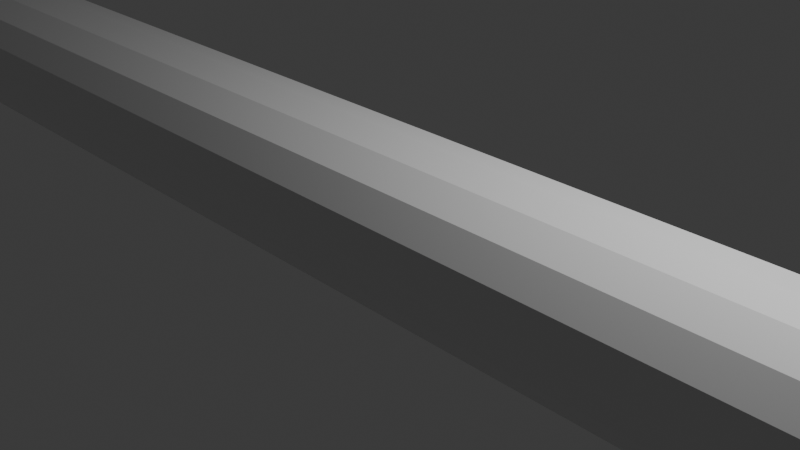 # Source: animation3.blend  (saved by Blender 4.2.66; exported with 4.5.12 LTS)
import bpy
from mathutils import Matrix  # noqa: F401  (used for matrix-valued properties, if any)

bpy.ops.wm.read_factory_settings(use_empty=True)
scene = bpy.context.scene
scene.name = 'Scene'

# ---- collections
col_collection = bpy.data.collections.new('Collection'); scene.collection.children.link(col_collection)

# ---- materials (node trees are filled in below, after node groups)
mat_material = bpy.data.materials.new('Material')
mat_material.alpha_threshold = 0.0
mat_material.use_transparent_shadow = False
mat_material.roughness = 0.5
mat_material.line_color = (0.0, 0.0, 0.0, 1.0)

# ---- material node trees
mat_material.use_nodes = True; mat_material.node_tree.nodes.clear()
_N = mat_material.node_tree.nodes; _L = mat_material.node_tree.links
n0 = _N.new('ShaderNodeOutputMaterial'); n0.name = 'Material Output'; n0.location = (300, 300)
n1 = _N.new('ShaderNodeBsdfPrincipled'); n1.name = 'Principled BSDF'; n1.location = (10, 300)
n1.inputs[3].default_value = 1.45
_L.new(n1.outputs[0], n0.inputs[0])
n0.is_active_output = True

# ---- world
world_world = bpy.data.worlds.new('World'); scene.world = world_world
world_world.use_nodes = True; world_world.node_tree.nodes.clear()
_N = world_world.node_tree.nodes; _L = world_world.node_tree.links
n0 = _N.new('ShaderNodeOutputWorld'); n0.name = 'World Output'; n0.location = (300, 300)
n1 = _N.new('ShaderNodeBackground'); n1.name = 'Background'; n1.location = (10, 300)
n1.inputs[0].default_value = (0.05088, 0.05088, 0.05088, 1.0)
_L.new(n1.outputs[0], n0.inputs[0])
n0.is_active_output = True
world_world.color = (0.05088, 0.05088, 0.05088)
world_world.sun_shadow_jitter_overblur = 0.0

# ---- cameras
cam_camera = bpy.data.cameras.new('Camera')
cam_camera.clip_end = 100.0
cam_camera.ortho_scale = 7.314

# ---- lights
light_light = bpy.data.lights.new('Light', 'POINT')
light_light.energy = 1000.0
light_light.shadow_soft_size = 0.1

# ---- meshes
me_cube = bpy.data.meshes.new('Cube')
me_cube.from_pydata([(20.0, 1.0, 1.0), (20.0, 1.0, -1.0), (20.0, -1.0, 1.0), (20.0, -1.0, -1.0), (-20.0, 1.0, 1.0), (-20.0, 1.0, -1.0), (-20.0, -1.0, 1.0), (-20.0, -1.0, -1.0), (16.36, 1.0, -1.0), (12.73, 1.0, -1.0), (9.091, 1.0, -1.0), (5.455, 1.0, -1.0), (1.818, 1.0, -1.0), (-1.818, 1.0, -1.0), (-5.455, 1.0, -1.0), (-9.091, 1.0, -1.0), (-12.73, 1.0, -1.0), (-16.36, 1.0, -1.0), (16.36, -1.0, 1.0), (12.73, -1.0, 1.0), (9.091, -1.0, 1.0), (5.455, -1.0, 1.0), (1.818, -1.0, 1.0), (-1.818, -1.0, 1.0), (-5.455, -1.0, 1.0), (-9.091, -1.0, 1.0), (-12.73, -1.0, 1.0), (-16.36, -1.0, 1.0), (-16.36, -1.0, -1.0), (-12.73, -1.0, -1.0), (-9.091, -1.0, -1.0), (-5.455, -1.0, -1.0), (-1.818, -1.0, -1.0), (1.818, -1.0, -1.0), (5.455, -1.0, -1.0), (9.091, -1.0, -1.0), (12.73, -1.0, -1.0), (16.36, -1.0, -1.0), (-16.36, 1.0, 1.0), (-12.73, 1.0, 1.0), (-9.091, 1.0, 1.0), (-5.455, 1.0, 1.0), (-1.818, 1.0, 1.0), (1.818, 1.0, 1.0), (5.455, 1.0, 1.0), (9.091, 1.0, 1.0), (12.73, 1.0, 1.0), (16.36, 1.0, 1.0)], [], [(38, 4, 6, 27), (28, 27, 6, 7), (7, 6, 4, 5), (8, 1, 3, 37), (1, 0, 2, 3), (8, 47, 0, 1), (5, 4, 38, 17), (17, 38, 39, 16), (16, 39, 40, 15), (15, 40, 41, 14), (14, 41, 42, 13), (13, 42, 43, 12), (12, 43, 44, 11), (11, 44, 45, 10), (10, 45, 46, 9), (9, 46, 47, 8), (5, 17, 28, 7), (17, 16, 29, 28), (16, 15, 30, 29), (15, 14, 31, 30), (14, 13, 32, 31), (13, 12, 33, 32), (12, 11, 34, 33), (11, 10, 35, 34), (10, 9, 36, 35), (9, 8, 37, 36), (3, 2, 18, 37), (37, 18, 19, 36), (36, 19, 20, 35), (35, 20, 21, 34), (34, 21, 22, 33), (33, 22, 23, 32), (32, 23, 24, 31), (31, 24, 25, 30), (30, 25, 26, 29), (29, 26, 27, 28), (0, 47, 18, 2), (47, 46, 19, 18), (46, 45, 20, 19), (45, 44, 21, 20), (44, 43, 22, 21), (43, 42, 23, 22), (42, 41, 24, 23), (41, 40, 25, 24), (40, 39, 26, 25), (39, 38, 27, 26)])
_uv = me_cube.uv_layers.new(name='UVMap')
_uv.uv.foreach_set('vector', [0.8523, 0.5, 0.875, 0.5, 0.875, 0.75, 0.8523, 0.75, 0.375, 0.9773, 0.625, 0.9773, 0.625, 1.0, 0.375, 1.0, 0.375, 0.0, 0.625, 0.0, 0.625, 0.25, 0.375, 0.25, 0.3523, 0.5, 0.375, 0.5, 0.375, 0.75, 0.3523, 0.75, 0.375, 0.5, 0.625, 0.5, 0.625, 0.75, 0.375, 0.75, 0.375, 0.4773, 0.625, 0.4773, 0.625, 0.5, 0.375, 0.5, 0.375, 0.25, 0.625, 0.25, 0.625, 0.2727, 0.375, 0.2727, 0.375, 0.2727, 0.625, 0.2727, 0.625, 0.2955, 0.375, 0.2955, 0.375, 0.2955, 0.625, 0.2955, 0.625, 0.3182, 0.375, 0.3182, 0.375, 0.3182, 0.625, 0.3182, 0.625, 0.3409, 0.375, 0.3409, 0.375, 0.3409, 0.625, 0.3409, 0.625, 0.3636, 0.375, 0.3636, 0.375, 0.3636, 0.625, 0.3636, 0.625, 0.3864, 0.375, 0.3864, 0.375, 0.3864, 0.625, 0.3864, 0.625, 0.4091, 0.375, 0.4091, 0.375, 0.4091, 0.625, 0.4091, 0.625, 0.4318, 0.375, 0.4318, 0.375, 0.4318, 0.625, 0.4318, 0.625, 0.4545, 0.375, 0.4545, 0.375, 0.4545, 0.625, 0.4545, 0.625, 0.4773, 0.375, 0.4773, 0.125, 0.5, 0.1477, 0.5, 0.1477, 0.75, 0.125, 0.75, 0.1477, 0.5, 0.1705, 0.5, 0.1705, 0.75, 0.1477, 0.75, 0.1705, 0.5, 0.1932, 0.5, 0.1932, 0.75, 0.1705, 0.75, 0.1932, 0.5, 0.2159, 0.5, 0.2159, 0.75, 0.1932, 0.75, 0.2159, 0.5, 0.2386, 0.5, 0.2386, 0.75, 0.2159, 0.75, 0.2386, 0.5, 0.2614, 0.5, 0.2614, 0.75, 0.2386, 0.75, 0.2614, 0.5, 0.2841, 0.5, 0.2841, 0.75, 0.2614, 0.75, 0.2841, 0.5, 0.3068, 0.5, 0.3068, 0.75, 0.2841, 0.75, 0.3068, 0.5, 0.3295, 0.5, 0.3295, 0.75, 0.3068, 0.75, 0.3295, 0.5, 0.3523, 0.5, 0.3523, 0.75, 0.3295, 0.75, 0.375, 0.75, 0.625, 0.75, 0.625, 0.7727, 0.375, 0.7727, 0.375, 0.7727, 0.625, 0.7727, 0.625, 0.7955, 0.375, 0.7955, 0.375, 0.7955, 0.625, 0.7955, 0.625, 0.8182, 0.375, 0.8182, 0.375, 0.8182, 0.625, 0.8182, 0.625, 0.8409, 0.375, 0.8409, 0.375, 0.8409, 0.625, 0.8409, 0.625, 0.8636, 0.375, 0.8636, 0.375, 0.8636, 0.625, 0.8636, 0.625, 0.8864, 0.375, 0.8864, 0.375, 0.8864, 0.625, 0.8864, 0.625, 0.9091, 0.375, 0.9091, 0.375, 0.9091, 0.625, 0.9091, 0.625, 0.9318, 0.375, 0.9318, 0.375, 0.9318, 0.625, 0.9318, 0.625, 0.9545, 0.375, 0.9545, 0.375, 0.9545, 0.625, 0.9545, 0.625, 0.9773, 0.375, 0.9773, 0.625, 0.5, 0.6477, 0.5, 0.6477, 0.75, 0.625, 0.75, 0.6477, 0.5, 0.6705, 0.5, 0.6705, 0.75, 0.6477, 0.75, 0.6705, 0.5, 0.6932, 0.5, 0.6932, 0.75, 0.6705, 0.75, 0.6932, 0.5, 0.7159, 0.5, 0.7159, 0.75, 0.6932, 0.75, 0.7159, 0.5, 0.7386, 0.5, 0.7386, 0.75, 0.7159, 0.75, 0.7386, 0.5, 0.7614, 0.5, 0.7614, 0.75, 0.7386, 0.75, 0.7614, 0.5, 0.7841, 0.5, 0.7841, 0.75, 0.7614, 0.75, 0.7841, 0.5, 0.8068, 0.5, 0.8068, 0.75, 0.7841, 0.75, 0.8068, 0.5, 0.8295, 0.5, 0.8295, 0.75, 0.8068, 0.75, 0.8295, 0.5, 0.8523, 0.5, 0.8523, 0.75, 0.8295, 0.75])
me_cube.materials.append(mat_material)
me_cube.use_mirror_vertex_groups = False
me_cube.update()
arm_armature = bpy.data.armatures.new('Armature')  # bones are not reproduced

# ---- objects
ob_cube = bpy.data.objects.new('Cube', me_cube)
ob_light = bpy.data.objects.new('Light', light_light)
ob_camera = bpy.data.objects.new('Camera', cam_camera)
ob_armature = bpy.data.objects.new('Armature', arm_armature)

# ---- transforms, parenting, visibility, modifiers, constraints
ob_cube.parent = ob_armature
ob_cube.location = (0.0, 0.0, 0.0)
ob_cube.lock_rotations_4d = False
ob_cube.empty_display_type = 'ARROWS'
ob_cube.lineart.crease_threshold = 0.0
_vg = ob_cube.vertex_groups.new(name='Bone')
for _i, _w in zip([4, 5, 6, 7], [0.9595, 0.9682, 0.9692, 0.9583]): _vg.add([_i], _w, 'REPLACE')
_vg = ob_cube.vertex_groups.new(name='Bone.001')
_vg = ob_cube.vertex_groups.new(name='Bone.002')
for _i, _w in zip([4, 5, 6, 7, 17, 27, 28, 38], [0.02941, 0.01243, 0.01038, 0.03188, 0.9604, 0.9594, 0.9607, 0.9596]): _vg.add([_i], _w, 'REPLACE')
_vg = ob_cube.vertex_groups.new(name='Bone.003')
_vg = ob_cube.vertex_groups.new(name='Bone.004')
_vg = ob_cube.vertex_groups.new(name='Bone.005')
_vg = ob_cube.vertex_groups.new(name='Bone.006')
for _i, _w in zip([16, 26, 29, 39], [0.968, 0.9682, 0.968, 0.9682]): _vg.add([_i], _w, 'REPLACE')
_vg = ob_cube.vertex_groups.new(name='Bone.007')
_vg = ob_cube.vertex_groups.new(name='Bone.008')
_vg = ob_cube.vertex_groups.new(name='Bone.009')
for _i, _w in zip([15, 25, 30, 40], [0.9678, 0.9683, 0.9678, 0.9683]): _vg.add([_i], _w, 'REPLACE')
_vg = ob_cube.vertex_groups.new(name='Bone.010')
_vg = ob_cube.vertex_groups.new(name='Bone.011')
_vg = ob_cube.vertex_groups.new(name='Bone.012')
_vg = ob_cube.vertex_groups.new(name='Bone.013')
for _i, _w in zip([14, 24, 31, 41], [0.9685, 0.9675, 0.9685, 0.9675]): _vg.add([_i], _w, 'REPLACE')
_vg = ob_cube.vertex_groups.new(name='Bone.014')
_vg = ob_cube.vertex_groups.new(name='Bone.015')
_vg = ob_cube.vertex_groups.new(name='Bone.016')
_vg = ob_cube.vertex_groups.new(name='Bone.017')
for _i, _w in zip([13, 23, 32, 42], [0.9675, 0.9685, 0.9675, 0.9685]): _vg.add([_i], _w, 'REPLACE')
_vg = ob_cube.vertex_groups.new(name='Bone.018')
_vg = ob_cube.vertex_groups.new(name='Bone.019')
_vg = ob_cube.vertex_groups.new(name='Bone.020')
for _i, _w in zip([12, 22, 33, 43], [0.9688, 0.9672, 0.9688, 0.9672]): _vg.add([_i], _w, 'REPLACE')
_vg = ob_cube.vertex_groups.new(name='Bone.021')
_vg = ob_cube.vertex_groups.new(name='Bone.022')
_vg = ob_cube.vertex_groups.new(name='Bone.023')
_vg = ob_cube.vertex_groups.new(name='Bone.024')
for _i, _w in zip([11, 21, 34, 44], [0.9682, 0.9677, 0.9682, 0.9677]): _vg.add([_i], _w, 'REPLACE')
_vg = ob_cube.vertex_groups.new(name='Bone.025')
_vg = ob_cube.vertex_groups.new(name='Bone.026')
_vg = ob_cube.vertex_groups.new(name='Bone.027')
for _i, _w in zip([10, 20, 35, 45], [0.9197, 0.5167, 0.9197, 0.5167]): _vg.add([_i], _w, 'REPLACE')
_vg = ob_cube.vertex_groups.new(name='Bone.028')
for _i, _w in zip([10, 20, 35, 45], [0.05003, 0.4661, 0.05003, 0.4661]): _vg.add([_i], _w, 'REPLACE')
_vg = ob_cube.vertex_groups.new(name='Bone.029')
_vg = ob_cube.vertex_groups.new(name='Bone.030')
_vg = ob_cube.vertex_groups.new(name='Bone.031')
for _i, _w in zip([9, 19, 36, 46], [0.9696, 0.9663, 0.9696, 0.9663]): _vg.add([_i], _w, 'REPLACE')
_vg = ob_cube.vertex_groups.new(name='Bone.032')
_vg = ob_cube.vertex_groups.new(name='Bone.033')
_vg = ob_cube.vertex_groups.new(name='Bone.034')
_vg = ob_cube.vertex_groups.new(name='Bone.035')
for _i, _w in zip([0, 1, 2, 3, 8, 18, 37, 47], [0.01363, 0.02675, 0.0322, 0.009136, 0.9599, 0.9604, 0.9597, 0.9601]): _vg.add([_i], _w, 'REPLACE')
_vg = ob_cube.vertex_groups.new(name='Bone.036')
_vg = ob_cube.vertex_groups.new(name='Bone.037')
for _i, _w in zip([0, 1, 2, 3], [0.9676, 0.9609, 0.9581, 0.9699]): _vg.add([_i], _w, 'REPLACE')
_m = ob_cube.modifiers.new('Subdivision', 'SUBSURF')
_m = ob_cube.modifiers.new('Armature', 'ARMATURE')
_m.object = ob_armature
ob_light.location = (4.076, 1.005, 5.904)
ob_light.rotation_euler = (0.6503, 0.05522, 1.866)
ob_light.lock_rotations_4d = False
ob_light.empty_display_type = 'ARROWS'
ob_light.color = (0.0, 0.0, 0.0, 0.0)
ob_light.lineart.crease_threshold = 0.0
ob_camera.location = (7.359, -6.926, 4.958)
ob_camera.rotation_euler = (1.109, 0.0, 0.8149)
ob_camera.lock_rotations_4d = False
ob_camera.empty_display_type = 'ARROWS'
ob_camera.color = (0.0, 0.0, 0.0, 0.0)
ob_camera.display_type = 'WIRE'
ob_camera.lineart.crease_threshold = 0.0
ob_armature.location = (0.0, 0.0, 0.0)
ob_armature.show_in_front = True

# ---- collection membership
col_collection.objects.link(ob_cube)
col_collection.objects.link(ob_light)
col_collection.objects.link(ob_camera)
col_collection.objects.link(ob_armature)

# ---- scene / render settings (as saved in the file)
scene.camera = ob_camera
scene.frame_start = 0; scene.frame_end = 75; scene.frame_set(103)
scene.render.engine = 'BLENDER_EEVEE_NEXT'
scene.render.fps = 25
bpy.context.view_layer.update()
